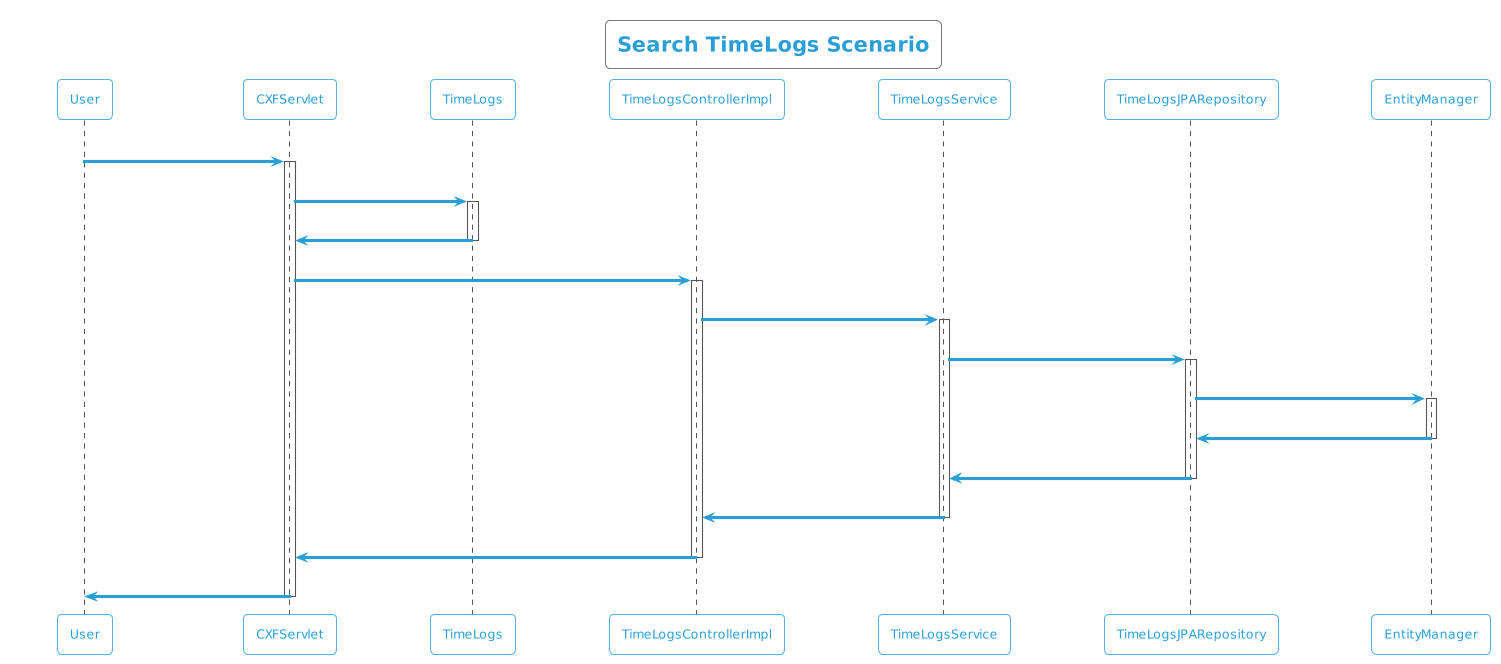

The diagram above was rendered by PlantUML. Its source (embedded in the PNG):
@startuml
!theme cyborg-outline
title Search TimeLogs Scenario
participant User
User -> CXFServlet: GET, TimeLogs
activate CXFServlet
CXFServlet -> TimeLogs: << search >>
activate TimeLogs
TimeLogs -> CXFServlet: << instance >>
deactivate TimeLogs
CXFServlet -> TimeLogsControllerImpl: search(:TimeLogs)
activate TimeLogsControllerImpl
TimeLogsControllerImpl -> TimeLogsService: search(:TimeLogs)
activate TimeLogsService
TimeLogsService -> TimeLogsJPARepository: search(:TimeLogs)
activate TimeLogsJPARepository
TimeLogsJPARepository -> EntityManager: response(:TimeLogs)
activate EntityManager
EntityManager -> TimeLogsJPARepository: << persisted TimeLogs >>
deactivate EntityManager
TimeLogsJPARepository -> TimeLogsService: << persisted TimeLogs >>
deactivate TimeLogsJPARepository
TimeLogsService -> TimeLogsControllerImpl: << persisted TimeLogs >>
deactivate TimeLogsService
TimeLogsControllerImpl -> CXFServlet: << persisted TimeLogs >>
deactivate TimeLogsControllerImpl
CXFServlet -> User: marshalled TimeLogs XML
deactivate CXFServlet
@enduml